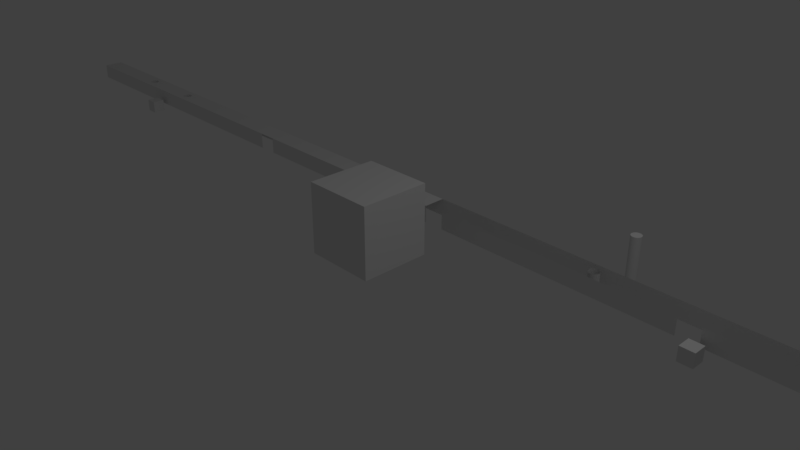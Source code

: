# Source: chassis.blend  (saved by Blender 2.79.0; exported with 4.5.12 LTS)
import bpy
from mathutils import Matrix  # noqa: F401  (used for matrix-valued properties, if any)

bpy.ops.wm.read_factory_settings(use_empty=True)
scene = bpy.context.scene
scene.name = 'Scene'

# ---- collections
col_collection_1 = bpy.data.collections.new('Collection 1'); scene.collection.children.link(col_collection_1)

# ---- materials (node trees are filled in below, after node groups)
mat_material = bpy.data.materials.new('Material')
mat_material.alpha_threshold = 0.0
mat_material.use_transparent_shadow = False
mat_material.roughness = 0.5
mat_material.line_color = (0.0, 0.0, 0.0, 1.0)

# ---- material node trees

# ---- world
world_world = bpy.data.worlds.new('World'); scene.world = world_world
world_world.color = (0.05088, 0.05088, 0.05088)
world_world.use_sun_shadow = False
world_world.sun_shadow_jitter_overblur = 0.0
world_world.cycles.sampling_method = 'MANUAL'

# ---- cameras
cam_camera = bpy.data.cameras.new('Camera')
cam_camera.clip_end = 100.0
cam_camera.lens = 35.0
cam_camera.sensor_width = 32.0
cam_camera.sensor_height = 18.0
cam_camera.ortho_scale = 7.314
cam_camera.dof.focus_distance = 0.0
cam_camera.dof.aperture_fstop = 128.0

# ---- lights
light_lamp = bpy.data.lights.new('Lamp', 'POINT')
light_lamp.transmission_factor = 0.0
light_lamp.cutoff_distance = 30.0
light_lamp.energy = 100.0
light_lamp.shadow_buffer_clip_start = 1.001
light_lamp.shadow_soft_size = 0.1
light_lamp.shadow_maximum_resolution = 0.006
light_lamp.use_absolute_resolution = True

# ---- meshes
me_cube_001 = bpy.data.meshes.new('Cube.001')
me_cube_001.from_pydata([(-100.0, -100.0, -100.0), (-100.0, -100.0, 100.0), (-100.0, 100.0, -100.0), (-100.0, 100.0, 100.0), (100.0, -100.0, -100.0), (100.0, -100.0, 100.0), (100.0, 100.0, -100.0), (100.0, 100.0, 100.0)], [], [(0, 1, 3, 2), (2, 3, 7, 6), (6, 7, 5, 4), (4, 5, 1, 0), (2, 6, 4, 0), (7, 3, 1, 5)])
me_cube_001.use_remesh_preserve_volume = False
me_cube_001.use_remesh_preserve_attributes = False
me_cube_001.use_mirror_vertex_groups = False
me_cube_001.update()
me_cube = bpy.data.meshes.new('Cube')
me_cube.from_pydata([(7.5, 0.2, -0.125), (7.5, -0.125, -0.125), (-9.5, -0.125, -0.125), (-9.5, 0.2, -0.125), (7.5, 0.2, 0.125), (7.5, -0.125, 0.125), (-9.5, -0.125, 0.125), (-9.5, 0.2, 0.125), (-4.0, -0.125, -0.125), (-4.0, -0.125, 0.125), (-3.7, -0.125, -0.125), (-3.7, -0.125, 0.125), (4.0, -0.125, -0.125), (4.0, -0.125, 0.125), (3.7, -0.125, -0.125), (3.7, -0.125, 0.125), (0.15, -0.125, -0.125), (0.15, -0.125, 0.125), (-0.15, -0.125, -0.125), (-0.15, -0.125, 0.125), (2.5, 0.9673, -0.294), (2.5, 0.9673, 0.306), (2.514, 0.9658, -0.294), (2.514, 0.9658, 0.306), (2.529, 0.9614, -0.294), (2.529, 0.9614, 0.306), (2.542, 0.9546, -0.294), (2.542, 0.9546, 0.306), (2.553, 0.9453, -0.294), (2.553, 0.9453, 0.306), (2.562, 0.9339, -0.294), (2.562, 0.9339, 0.306), (2.569, 0.9209, -0.294), (2.569, 0.9209, 0.306), (2.573, 0.9069, -0.294), (2.573, 0.9069, 0.306), (2.575, 0.8922, -0.294), (2.575, 0.8922, 0.306), (2.573, 0.8776, -0.294), (2.573, 0.8776, 0.306), (2.569, 0.8635, -0.294), (2.569, 0.8635, 0.306), (2.562, 0.8505, -0.294), (2.562, 0.8505, 0.306), (2.553, 0.8391, -0.294), (2.553, 0.8391, 0.306), (2.542, 0.8298, -0.294), (2.542, 0.8298, 0.306), (2.529, 0.823, -0.294), (2.529, 0.823, 0.306), (2.514, 0.8186, -0.294), (2.514, 0.8186, 0.306), (2.5, 0.8171, -0.294), (2.5, 0.8171, 0.306), (2.485, 0.8186, -0.294), (2.485, 0.8186, 0.306), (2.471, 0.823, -0.294), (2.471, 0.823, 0.306), (2.458, 0.8298, -0.294), (2.458, 0.8298, 0.306), (2.447, 0.8391, -0.294), (2.447, 0.8391, 0.306), (2.437, 0.8505, -0.294), (2.437, 0.8505, 0.306), (2.431, 0.8635, -0.294), (2.431, 0.8635, 0.306), (2.426, 0.8776, -0.294), (2.426, 0.8776, 0.306), (2.425, 0.8922, -0.294), (2.425, 0.8922, 0.306), (2.426, 0.9069, -0.294), (2.426, 0.9069, 0.306), (2.431, 0.9209, -0.294), (2.431, 0.9209, 0.306), (2.437, 0.9339, -0.294), (2.437, 0.9339, 0.306), (2.447, 0.9453, -0.294), (2.447, 0.9453, 0.306), (2.458, 0.9546, -0.294), (2.458, 0.9546, 0.306), (2.471, 0.9614, -0.294), (2.471, 0.9614, 0.306), (2.485, 0.9658, -0.294), (2.485, 0.9658, 0.306), (-7.3, -0.4, -0.225), (-7.3, -0.4, -0.025), (-7.3, -0.2, -0.225), (-7.3, -0.2, -0.025), (-7.1, -0.4, -0.225), (-7.1, -0.4, -0.025), (-7.1, -0.2, -0.225), (-7.1, -0.2, -0.025), (-6.653, -0.01501, 0.125), (2.575, 0.8922, 0.006034), (2.573, 0.9069, 0.006034), (-6.525, 0.03809, -0.125), (2.569, 0.9209, 0.006034), (-6.526, 0.05273, -0.125), (2.562, 0.9339, 0.006034), (-6.531, 0.06683, -0.125), (2.553, 0.9453, 0.006034), (2.542, 0.9546, 0.006034), (-6.538, 0.07983, -0.125), (-6.642, -0.02435, 0.125), (-6.629, -0.03113, 0.125), (2.458, 0.9546, 0.006034), (-6.547, 0.09119, -0.125), (2.447, 0.9453, 0.006034), (2.437, 0.9339, 0.006034), (-6.558, 0.1005, -0.125), (-6.571, 0.1073, -0.125), (2.431, 0.9209, 0.006034), (-6.585, 0.1117, -0.125), (-6.615, -0.03552, 0.125), (2.426, 0.9069, 0.006034), (-6.6, 0.1132, -0.125), (-6.615, 0.1117, -0.125), (-6.6, -0.03699, 0.125), (2.425, 0.8922, 0.006034), (-6.585, -0.03552, 0.125), (2.573, 0.8776, 0.006034), (-6.629, 0.1073, -0.125), (2.569, 0.8635, 0.006034), (-6.642, 0.1005, -0.125), (2.562, 0.8505, 0.006034), (-6.653, 0.09119, -0.125), (2.553, 0.8391, 0.006034), (2.529, 0.823, 0.006034), (-6.662, 0.07983, -0.125), (-6.669, 0.06683, -0.125), (2.485, 0.8186, 0.006034), (2.5, 0.8171, 0.006034), (-6.674, 0.05273, -0.125), (2.542, 0.8298, 0.006034), (2.514, 0.8186, 0.006034), (-6.675, 0.03809, -0.125), (2.471, 0.823, 0.006034), (2.458, 0.8298, 0.006034), (-6.675, 0.03809, 0.125), (2.447, 0.8391, 0.006034), (-6.674, 0.05273, 0.125), (2.437, 0.8505, 0.006034), (-6.669, 0.06683, 0.125), (2.431, 0.8635, 0.006034), (-6.662, 0.07983, 0.125), (2.426, 0.8776, 0.006034), (-6.653, 0.09119, 0.125), (-6.571, -0.03113, 0.125), (2.573, 0.8776, 0.256), (-6.642, 0.1005, 0.125), (2.569, 0.8635, 0.256), (-6.629, 0.1073, 0.125), (2.562, 0.8505, 0.256), (-6.615, 0.1117, 0.125), (2.553, 0.8391, 0.256), (2.529, 0.823, 0.256), (-6.6, 0.1132, 0.125), (-6.585, 0.1117, 0.125), (2.485, 0.8186, 0.256), (2.5, 0.8171, 0.256), (-6.571, 0.1073, 0.125), (2.542, 0.8298, 0.256), (2.514, 0.8186, 0.256), (-6.558, 0.1005, 0.125), (-6.547, 0.09119, 0.125), (-6.538, 0.07983, 0.125), (2.471, 0.823, 0.256), (-6.531, 0.06683, 0.125), (2.458, 0.8298, 0.256), (-6.526, 0.05273, 0.125), (2.447, 0.8391, 0.256), (-6.525, 0.03809, 0.125), (2.437, 0.8505, 0.256), (-6.674, 0.02344, -0.125), (2.431, 0.8635, 0.256), (-6.669, 0.009338, -0.125), (2.426, 0.8776, 0.256), (-6.558, -0.02435, 0.125), (2.529, 0.9614, 0.006033), (-6.662, -0.003662, -0.125), (2.514, 0.9658, 0.006033), (-6.653, -0.01501, -0.125), (-6.642, -0.02435, -0.125), (2.5, 0.9673, 0.006033), (-6.629, -0.03113, -0.125), (2.485, 0.9658, 0.006033), (-6.615, -0.03552, -0.125), (2.471, 0.9614, 0.006033), (-6.6, -0.03699, -0.125), (-6.585, -0.03552, -0.125), (2.575, 0.8922, 0.256), (-6.571, -0.03113, -0.125), (2.573, 0.9069, 0.256), (-6.558, -0.02435, -0.125), (2.569, 0.9209, 0.256), (-6.547, -0.01501, -0.125), (2.562, 0.9339, 0.256), (-6.538, -0.003662, -0.125), (2.553, 0.9453, 0.256), (2.529, 0.9614, 0.256), (-6.531, 0.009338, -0.125), (2.542, 0.9546, 0.256), (-6.526, 0.02344, -0.125), (2.514, 0.9658, 0.256), (2.5, 0.9673, 0.256), (3.7, -0.125, -0.125), (2.485, 0.9658, 0.256), (2.471, 0.9614, 0.256), (2.458, 0.9546, 0.256), (-0.15, -0.125, -0.125), (2.447, 0.9453, 0.256), (2.438, 0.9339, 0.256), (2.431, 0.9209, 0.256), (-6.674, 0.02344, 0.125), (-6.669, 0.009338, 0.125), (2.426, 0.9069, 0.256), (2.425, 0.8922, 0.256), (-6.662, -0.003662, 0.125), (-6.547, -0.01501, 0.125), (-6.538, -0.003662, 0.125), (-6.531, 0.009338, 0.125), (-6.526, 0.02344, 0.125), (-0.15, -0.125, 0.125), (3.7, -0.125, 0.125), (-7.758, 0.1002, -0.125), (2.466, 0.9586, 0.006034), (-7.758, 0.1002, 0.125), (-7.834, 0.1045, 0.125), (2.466, 0.9586, 0.006034), (2.488, 0.9661, 0.256), (2.466, 0.9586, 0.256), (2.517, 0.8193, 0.006034), (2.553, 0.9446, 0.256), (2.492, 0.818, 0.006034), (2.454, 0.9508, 0.256), (2.517, 0.8193, 0.256), (2.492, 0.818, 0.256), (2.542, 0.9543, 0.256), (2.541, 0.8296, 0.006034), (2.518, 0.9646, 0.006034), (2.488, 0.9661, 0.006034), (2.542, 0.9543, 0.006034), (2.467, 0.8253, 0.006034), (2.518, 0.9646, 0.256), (7.5, 0.0375, 0.125), (7.5, 0.0375, -0.125), (-9.5, 0.0375, 0.125), (-9.5, 0.0375, -0.125), (-7.758, 0.1005, -0.125), (-7.771, 0.1073, -0.125), (-7.785, 0.1117, -0.125), (-7.8, 0.1132, -0.125), (-7.815, 0.1117, -0.125), (-7.829, 0.1073, -0.125), (-7.834, 0.1045, -0.125), (-7.829, 0.1073, 0.125), (-7.815, 0.1117, 0.125), (-7.8, 0.1132, 0.125), (-7.785, 0.1117, 0.125), (-7.771, 0.1073, 0.125), (-7.758, 0.1005, 0.125), (-7.842, 0.1005, -0.125), (-7.853, 0.09119, -0.125), (-7.862, 0.07983, -0.125), (-7.869, 0.06683, -0.125), (-7.874, 0.05273, -0.125), (-7.875, 0.03809, -0.125), (-7.874, 0.02344, -0.125), (-7.869, 0.009338, -0.125), (-7.862, -0.003662, -0.125), (-7.853, -0.01501, -0.125), (-7.842, -0.02435, -0.125), (-7.829, -0.03113, -0.125), (-7.815, -0.03552, -0.125), (-7.8, -0.03699, -0.125), (-7.785, -0.03552, -0.125), (-7.771, -0.03113, -0.125), (-7.758, -0.02435, -0.125), (-7.747, -0.01501, -0.125), (-7.738, -0.003662, -0.125), (-7.731, 0.009338, -0.125), (-7.726, 0.02344, -0.125), (-7.725, 0.03809, -0.125), (-7.726, 0.05273, -0.125), (-7.731, 0.06683, -0.125), (-7.738, 0.07983, -0.125), (-7.747, 0.09119, -0.125), (-7.747, 0.09119, 0.125), (-7.738, 0.07983, 0.125), (-7.731, 0.06683, 0.125), (-7.726, 0.05273, 0.125), (-7.725, 0.03809, 0.125), (-7.726, 0.02344, 0.125), (-7.731, 0.009338, 0.125), (-7.738, -0.003662, 0.125), (-7.747, -0.01501, 0.125), (-7.758, -0.02435, 0.125), (-7.771, -0.03113, 0.125), (-7.785, -0.03552, 0.125), (-7.8, -0.03699, 0.125), (-7.815, -0.03552, 0.125), (-7.829, -0.03113, 0.125), (-7.842, -0.02435, 0.125), (-7.853, -0.01501, 0.125), (-7.862, -0.003662, 0.125), (-7.869, 0.009338, 0.125), (-7.874, 0.02344, 0.125), (-7.875, 0.03809, 0.125), (-7.874, 0.05273, 0.125), (-7.869, 0.06683, 0.125), (-7.862, 0.07983, 0.125), (-7.853, 0.09119, 0.125), (-7.842, 0.1005, 0.125), (3.9, -0.4, -0.225), (3.9, -0.4, -0.025), (3.9, -0.2, -0.225), (3.9, -0.2, -0.025), (4.1, -0.4, -0.225), (4.1, -0.4, -0.025), (4.1, -0.2, -0.225), (4.1, -0.2, -0.025), (-4.0, 0.2, -0.125), (-4.0, 0.2, 0.125), (-3.7, 0.2, 0.125), (-0.15, 0.2, 0.125), (0.15, 0.2, 0.125), (5.553, -0.01769, 0.125), (2.575, 0.8922, 0.125), (2.573, 0.9069, 0.125), (7.5, 0.0375, 0.125), (7.5, 0.2, 0.125), (0.15, 0.2, 0.125), (2.569, 0.9209, 0.125), (2.562, 0.9339, 0.125), (2.542, 0.9546, 0.125), (5.562, -0.006339, 0.125), (2.529, 0.9614, 0.125), (5.569, 0.006661, 0.125), (5.573, 0.02076, 0.125), (0.15, -0.125, 0.125), (2.553, 0.9453, 0.125), (4.0, -0.125, 0.125), (5.425, 0.03541, 0.125), (5.426, 0.05006, 0.125), (7.5, -0.125, 0.125), (5.431, 0.06416, 0.125), (2.514, 0.9658, 0.125), (5.447, 0.08851, -0.125), (7.5, -0.125, -0.125), (2.485, 0.9658, 0.125), (5.437, 0.07716, 0.125), (2.5, 0.9673, 0.125), (5.447, 0.08851, 0.125), (2.471, 0.9614, 0.125), (5.458, 0.09785, 0.125), (2.447, 0.9453, 0.125), (2.562, 0.9339, -0.125), (5.471, 0.1046, 0.125), (2.438, 0.9339, 0.125), (5.485, 0.109, 0.125), (5.5, 0.1105, 0.125), (4.0, -0.125, -0.125), (2.553, 0.9453, -0.125), (2.458, 0.9546, 0.125), (5.514, 0.109, 0.125), (2.431, 0.9209, 0.125), (2.426, 0.9069, 0.125), (5.529, 0.1046, 0.125), (5.437, 0.07716, -0.125), (2.425, 0.8922, 0.125), (5.541, 0.09785, 0.125), (5.553, 0.08851, 0.125), (5.562, 0.07716, 0.125), (2.573, 0.8776, 0.125), (5.569, 0.06416, 0.125), (2.569, 0.8635, 0.125), (5.573, 0.05006, 0.125), (2.562, 0.8505, 0.125), (2.542, 0.8298, 0.125), (0.15, -0.125, -0.125), (5.575, 0.03541, 0.125), (5.426, 0.02076, 0.125), (5.431, 0.006661, 0.125), (2.529, 0.823, 0.125), (2.553, 0.8391, 0.125), (5.425, 0.03541, -0.125), (2.5, 0.8171, 0.125), (2.542, 0.9546, -0.125), (2.529, 0.9614, -0.125), (2.485, 0.8186, 0.125), (5.437, -0.006339, 0.125), (2.471, 0.823, 0.125), (5.447, -0.01769, 0.125), (5.426, 0.02076, -0.125), (5.458, -0.02703, 0.125), (2.514, 0.8186, 0.125), (5.471, -0.03381, 0.125), (2.447, 0.8391, 0.125), (5.485, -0.0382, 0.125), (2.438, 0.8505, 0.125), (5.5, -0.03966, 0.125), (2.514, 0.9658, -0.125), (2.458, 0.8298, 0.125), (5.514, -0.0382, 0.125), (5.529, -0.03381, 0.125), (2.431, 0.8635, 0.125), (5.541, -0.02703, 0.125), (2.426, 0.8776, 0.125), (2.5, 0.9673, -0.125), (5.431, 0.006661, -0.125), (2.485, 0.9658, -0.125), (5.437, -0.006339, -0.125), (5.447, -0.01769, -0.125), (2.471, 0.9614, -0.125), (5.458, -0.02703, -0.125), (2.458, 0.9546, -0.125), (2.447, 0.9453, -0.125), (5.471, -0.03381, -0.125), (2.437, 0.9339, -0.125), (5.485, -0.0382, -0.125), (5.431, 0.06416, -0.125), (5.5, -0.03966, -0.125), (5.514, -0.0382, -0.125), (2.575, 0.8922, -0.125), (5.529, -0.03381, -0.125), (2.573, 0.8776, -0.125), (2.573, 0.9069, -0.125), (5.541, -0.02703, -0.125), (2.553, 0.8391, -0.125), (2.569, 0.9209, -0.125), (5.553, -0.01769, -0.125), (2.569, 0.8635, -0.125), (5.562, -0.006339, -0.125), (2.562, 0.8505, -0.125), (5.569, 0.006661, -0.125), (5.573, 0.02076, -0.125), (2.542, 0.8298, -0.125), (5.426, 0.05006, -0.125), (5.575, 0.03541, -0.125), (-4.0, 0.2, -0.125), (7.5, 0.0375, -0.125), (2.529, 0.823, -0.125), (2.514, 0.8186, -0.125), (5.573, 0.05006, -0.125), (2.5, 0.8171, -0.125), (7.5, 0.2, -0.125), (5.569, 0.06416, -0.125), (2.485, 0.8186, -0.125), (5.562, 0.07716, -0.125), (2.471, 0.823, -0.125), (2.447, 0.08851, 0.125), (5.553, 0.08851, -0.125), (2.458, 0.8298, -0.125), (5.541, 0.09785, -0.125), (2.447, 0.8391, -0.125), (5.529, 0.1046, -0.125), (2.437, 0.8505, -0.125), (5.514, 0.109, -0.125), (2.431, 0.8635, -0.125), (2.431, 0.9209, -0.125), (2.426, 0.9069, -0.125), (5.5, 0.1105, -0.125), (5.485, 0.109, -0.125), (2.426, 0.8776, -0.125), (5.471, 0.1046, -0.125), (2.425, 0.8922, -0.125), (5.458, 0.09785, -0.125), (2.458, 0.09785, 0.125), (2.471, 0.1046, 0.125), (2.485, 0.109, 0.125), (2.5, 0.1105, 0.125), (2.514, 0.109, 0.125), (2.529, 0.1046, 0.125), (2.542, 0.09785, 0.125), (7.5, 0.0375, 0.125), (0.15, -0.125, 0.125), (2.425, 0.03541, 0.125), (2.426, 0.05006, 0.125), (2.431, 0.06416, 0.125), (2.438, 0.07716, 0.125), (2.528, 0.8227, 0.125), (2.552, 0.838, 0.125), (2.478, 0.8208, 0.125), (2.456, 0.8313, 0.125), (2.538, 0.8281, 0.125), (2.46, 0.8288, 0.125), (2.553, 0.08851, 0.125), (2.562, 0.07716, 0.125), (2.569, 0.06416, 0.125), (2.573, 0.05006, 0.125), (2.575, 0.03541, 0.125), (5.425, 0.03541, 0.125), (5.426, 0.05006, 0.125), (5.431, 0.06416, 0.125), (5.437, 0.07716, 0.125), (5.447, 0.08851, 0.125), (5.458, 0.09785, 0.125), (5.471, 0.1046, 0.125), (5.485, 0.109, 0.125), (5.5, 0.1105, 0.125), (5.514, 0.109, 0.125), (5.529, 0.1046, 0.125), (5.541, 0.09785, 0.125), (5.553, 0.08851, 0.125), (5.562, 0.07716, 0.125), (5.569, 0.06416, 0.125), (5.573, 0.05006, 0.125), (5.575, 0.03541, 0.125), (2.573, 0.02076, 0.125), (2.569, 0.006661, 0.125), (2.562, -0.006339, 0.125), (2.553, -0.01769, 0.125), (2.542, -0.02703, 0.125), (2.529, -0.03381, 0.125), (2.514, -0.0382, 0.125), (2.5, -0.03966, 0.125), (2.485, -0.0382, 0.125), (2.471, -0.03381, 0.125), (2.458, -0.02703, 0.125), (2.447, -0.01769, 0.125), (2.438, -0.006339, 0.125), (2.431, 0.006661, 0.125), (2.426, 0.02076, 0.125), (5.541, 0.09785, -0.125), (5.529, 0.1046, -0.125), (5.514, 0.109, -0.125), (5.5, 0.1105, -0.125), (5.485, 0.109, -0.125), (5.471, 0.1046, -0.125), (5.458, 0.09785, -0.125), (5.447, 0.08851, -0.125), (7.5, 0.0375, -0.125), (5.575, 0.03541, -0.125), (5.573, 0.05006, -0.125), (5.569, 0.06416, -0.125), (5.562, 0.07716, -0.125), (5.553, 0.08851, -0.125), (2.46, 0.8288, -0.125), (2.538, 0.8281, -0.125), (2.478, 0.8208, -0.125), (2.552, 0.838, -0.125), (2.456, 0.8313, -0.125), (2.528, 0.8227, -0.125), (5.437, 0.07716, -0.125), (5.431, 0.06416, -0.125), (5.426, 0.05006, -0.125), (5.425, 0.03541, -0.125), (2.575, 0.03541, -0.125), (2.573, 0.05006, -0.125), (2.569, 0.06416, -0.125), (2.562, 0.07716, -0.125), (2.553, 0.08851, -0.125), (2.542, 0.09785, -0.125), (2.529, 0.1046, -0.125), (2.514, 0.109, -0.125), (2.5, 0.1105, -0.125), (2.485, 0.109, -0.125), (2.471, 0.1046, -0.125), (2.458, 0.09785, -0.125), (2.447, 0.08851, -0.125), (2.437, 0.07716, -0.125), (2.431, 0.06416, -0.125), (2.426, 0.05006, -0.125), (2.425, 0.03541, -0.125), (0.15, -0.125, -0.125), (2.426, 0.02076, -0.125), (2.431, 0.006661, -0.125), (2.437, -0.006339, -0.125), (2.447, -0.01769, -0.125), (2.458, -0.02703, -0.125), (2.471, -0.03381, -0.125), (2.485, -0.0382, -0.125), (2.5, -0.03966, -0.125), (2.514, -0.0382, -0.125), (2.529, -0.03381, -0.125), (2.542, -0.02703, -0.125), (2.553, -0.01769, -0.125), (2.562, -0.006339, -0.125), (2.569, 0.006661, -0.125), (2.573, 0.02076, -0.125)], [(205, 379), (209, 10), (223, 339), (247, 266), (135, 282), (475, 331), (341, 223), (445, 439), (437, 420), (420, 368), (368, 347), (439, 564), (361, 205), (344, 341), (338, 337), (337, 335), (335, 326), (326, 406), (404, 406), (403, 404), (403, 400), (398, 400), (398, 396), (394, 396), (394, 392), (392, 390), (390, 382), (382, 381), (380, 338), (376, 380), (374, 376), (372, 374), (372, 371), (371, 370), (367, 370), (364, 367), (360, 364), (359, 360), (357, 359), (357, 354), (354, 352), (350, 352), (345, 350), (343, 345), (342, 343), (342, 381), (330, 331), (330, 474), (329, 344), (380, 329), (347, 466), (464, 466), (464, 462), (462, 461), (461, 457), (457, 455), (455, 453), (453, 451), (451, 448), (448, 446), (446, 443), (445, 531), (443, 438), (438, 435), (435, 434), (434, 432), (432, 430), (430, 427), (427, 424), (424, 422), (422, 421), (419, 421), (419, 417), (414, 417), (414, 412), (412, 411), (411, 409), (409, 393), (393, 385), (385, 437), (348, 361), (440, 348), (438, 440), (507, 474), (491, 492), (492, 493), (493, 494), (494, 495), (496, 495), (497, 496), (497, 498), (498, 499), (499, 500), (500, 501), (501, 502), (503, 502), (504, 503), (504, 505), (505, 506), (506, 507), (528, 529), (528, 527), (527, 526), (526, 525), (525, 524), (524, 523), (523, 536), (536, 535), (535, 534), (534, 533), (533, 532), (532, 531), (530, 529), (543, 530), (544, 543), (545, 544), (546, 545)], [(2, 6, 246, 247), (245, 244, 5, 1), (2, 8, 9, 6), (247, 246, 7, 3), (4, 0, 321, 3, 7, 322, 323, 324, 325), (10, 18, 19, 11), (16, 14, 15, 17), (5, 13, 12, 1), (20, 408, 401, 22), (22, 401, 388, 24), (24, 388, 387, 26), (26, 387, 362, 28), (28, 362, 356, 30), (30, 356, 429, 32), (32, 429, 426, 34), (34, 426, 423, 36), (36, 423, 425, 38), (38, 425, 431, 40), (40, 431, 433, 42), (42, 433, 428, 44), (44, 428, 540, 436, 46), (46, 436, 538, 441, 48), (48, 441, 542, 442, 50), (50, 442, 444, 52), (52, 444, 447, 54), (54, 447, 539, 449, 56), (56, 449, 537, 452, 58), (58, 452, 541, 454, 60), (60, 454, 456, 62), (62, 456, 458, 64), (64, 458, 463, 66), (66, 463, 465, 68), (68, 465, 460, 70), (70, 460, 459, 72), (72, 459, 418, 74), (74, 418, 416, 76), (76, 416, 415, 78), (78, 415, 413, 80), (23, 21, 83, 81, 79, 77, 75, 73, 71, 69, 67, 65, 63, 61, 59, 57, 55, 53, 51, 49, 47, 45, 43, 41, 39, 37, 35, 33, 31, 29, 27, 25), (80, 413, 410, 82), (82, 410, 408, 20), (20, 22, 24, 26, 28, 30, 32, 34, 36, 38, 40, 42, 44, 46, 48, 50, 52, 54, 56, 58, 60, 62, 64, 66, 68, 70, 72, 74, 76, 78, 80, 82), (84, 85, 87, 86), (86, 87, 91, 90), (90, 91, 89, 88), (88, 89, 85, 84), (86, 90, 88, 84), (91, 87, 85, 89), (111, 114, 366, 365), (212, 215, 71, 73), (178, 239, 180, 346, 336), (199, 203, 23, 25), (114, 118, 369, 366), (215, 216, 69, 71), (101, 178, 336, 334), (201, 199, 25, 27), (131, 134, 395, 386), (159, 162, 51, 53), (118, 145, 407, 369), (216, 176, 67, 69), (93, 94, 328, 327), (190, 192, 35, 37), (136, 130, 389, 482, 391), (166, 158, 55, 57), (94, 96, 332, 328), (192, 194, 33, 35), (145, 143, 405, 407), (176, 174, 65, 67), (122, 120, 373, 375), (150, 148, 39, 41), (100, 241, 101, 334, 340), (198, 237, 201, 27, 29), (139, 137, 402, 483, 397), (170, 168, 59, 61), (130, 233, 131, 386, 389), (158, 236, 159, 53, 55), (143, 141, 399, 405), (174, 172, 63, 65), (108, 111, 365, 358), (211, 212, 73, 75), (187, 225, 105, 363, 353), (207, 230, 208, 79, 81), (98, 100, 340, 333), (196, 198, 29, 31), (124, 122, 375, 377), (152, 150, 41, 43), (133, 126, 384, 481, 378), (161, 154, 45, 47), (0, 4, 244, 245), (134, 231, 127, 383, 480, 395), (162, 155, 49, 51), (180, 183, 351, 346), (203, 204, 21, 23), (183, 240, 185, 349, 351), (204, 206, 83, 21), (120, 93, 327, 373), (148, 190, 37, 39), (105, 107, 355, 363), (208, 210, 77, 79), (141, 139, 397, 399), (172, 170, 61, 63), (96, 98, 333, 332), (194, 196, 31, 33), (127, 238, 133, 378, 484, 383), (155, 161, 47, 49), (137, 242, 136, 391, 485, 402), (168, 166, 57, 59), (185, 187, 353, 349), (206, 207, 81, 83), (126, 124, 377, 384), (154, 152, 43, 45), (107, 108, 358, 355), (210, 211, 75, 77), (178, 180, 239), (198, 196, 232), (206, 204, 229), (155, 162, 235), (210, 208, 234), (187, 225, 105, 228), (183, 185, 240), (105, 225, 187, 228), (203, 199, 243), (282, 291, 290, 283), (283, 290, 289, 284), (284, 289, 288, 285), (285, 288, 287, 286), (286, 287, 226, 224), (224, 226, 260, 248), (248, 260, 259, 249), (249, 259, 258, 250), (250, 258, 257, 251), (251, 257, 256, 252), (252, 256, 255, 253), (253, 255, 227, 254), (254, 227, 312, 261), (261, 312, 311, 262), (262, 311, 310, 263), (263, 310, 309, 264), (264, 309, 308, 265), (265, 308, 307, 266), (282, 291, 292, 281), (281, 292, 293, 280), (280, 293, 294, 279), (279, 294, 295, 278), (278, 295, 296, 277), (277, 296, 297, 276), (276, 297, 298, 275), (275, 298, 299, 274), (274, 299, 300, 273), (273, 300, 301, 272), (272, 301, 302, 271), (271, 302, 303, 270), (270, 303, 304, 269), (269, 304, 305, 268), (268, 305, 306, 267), (267, 306, 307, 266), (119, 189, 191, 147), (147, 191, 193, 177), (177, 193, 195, 218), (218, 195, 197, 219), (219, 197, 200, 220), (220, 200, 202, 221), (221, 202, 95, 171), (171, 95, 97, 169), (169, 97, 99, 167), (167, 99, 102, 165), (165, 102, 106, 164), (164, 106, 109, 163), (163, 109, 110, 160), (160, 110, 112, 157), (157, 112, 115, 156), (156, 115, 116, 153), (153, 116, 121, 151), (151, 121, 123, 149), (149, 123, 125, 146), (146, 125, 128, 144), (144, 128, 129, 142), (142, 129, 132, 140), (140, 132, 135, 138), (138, 135, 173, 213), (213, 173, 175, 214), (214, 175, 179, 217), (217, 179, 181, 92), (92, 181, 182, 103), (103, 182, 184, 104), (104, 184, 186, 113), (113, 186, 188, 117), (117, 188, 189, 119), (313, 314, 316, 315), (315, 316, 320, 319), (319, 320, 318, 317), (317, 318, 314, 313), (315, 319, 317, 313), (320, 316, 314, 318), (6, 9, 171, 221, 220, 219, 218, 177, 147, 119, 117, 113, 104, 103, 92, 217, 214, 213, 138, 291, 292, 293, 294, 295, 296, 297, 298, 299, 300, 301, 302, 303, 304, 305, 306, 307, 246), (322, 7, 246, 307, 308, 309, 310, 311, 312, 227, 255, 256, 257, 258, 259, 260, 226, 287, 288, 289, 290, 291, 138, 140, 142, 144, 146, 149, 151, 153, 156, 157, 160, 163, 164, 165, 167, 169, 171), (171, 9, 322), (11, 222, 324, 323), (323, 322, 9, 11), (450, 559, 560, 479), (402, 391, 166, 168), (469, 556, 557, 468), (384, 377, 152, 154), (378, 481, 384), (346, 351, 204, 203), (395, 480, 383), (377, 375, 150, 152), (405, 399, 172, 174), (349, 353, 207, 206), (334, 336, 199, 201), (332, 333, 196, 194), (333, 340, 198, 232, 196), (328, 332, 194, 192), (391, 482, 389), (386, 395, 162, 159), (351, 349, 206, 229, 204), (369, 407, 176, 216), (363, 355, 210, 234, 208), (399, 397, 170, 172), (397, 483, 402), (375, 373, 148, 150), (389, 386, 159, 236, 158), (340, 334, 201, 237, 198), (327, 328, 192, 190), (365, 366, 215, 212), (358, 365, 212, 211), (383, 484, 378), (355, 358, 211, 210), (353, 363, 208, 230, 207), (407, 405, 174, 176), (366, 369, 216, 215), (336, 346, 203, 243, 199), (373, 327, 190, 148), (401, 408, 183, 180), (418, 459, 111, 108), (459, 460, 114, 111), (362, 387, 101, 241, 100), (387, 388, 178, 101), (447, 444, 131, 233, 130), (460, 465, 118, 114), (425, 423, 93, 120), (452, 449, 136, 242, 137), (423, 426, 94, 93), (465, 463, 145, 118), (479, 560, 561, 478), (470, 555, 556, 469), (433, 431, 122, 124), (356, 362, 100, 98), (456, 454, 139, 141), (463, 458, 143, 145), (449, 539, 447), (416, 418, 108, 107), (429, 356, 98, 96), (428, 433, 124, 126), (441, 538, 436), (444, 442, 134, 131), (388, 401, 180, 178), (431, 425, 120, 122), (413, 415, 105, 225, 187), (458, 456, 141, 143), (426, 429, 96, 94), (442, 542, 441), (454, 541, 452), (408, 410, 185, 183), (410, 413, 187, 185), (436, 540, 428), (415, 416, 107, 105), (384, 154, 161, 378), (383, 155, 235, 162, 395), (402, 168, 170, 397), (389, 158, 166, 391), (467, 558, 559, 450), (391, 402, 485), (378, 161, 155, 383), (436, 133, 238, 127, 441), (478, 561, 562, 477), (468, 557, 558, 467), (441, 127, 231, 134, 442), (428, 126, 133, 436), (447, 130, 136, 449), (452, 137, 139, 454), (449, 452, 537), (477, 562, 563, 476), (476, 563, 565, 522), (522, 565, 566, 521), (521, 566, 567, 520), (520, 567, 568, 519), (519, 568, 569, 518), (518, 569, 570, 517), (517, 570, 571, 516), (516, 571, 572, 515), (515, 572, 573, 514), (514, 573, 574, 513), (513, 574, 575, 512), (512, 575, 576, 511), (511, 576, 577, 510), (510, 577, 578, 509), (509, 578, 579, 508), (508, 579, 547, 490), (490, 547, 548, 489), (489, 548, 549, 488), (488, 549, 550, 487), (487, 550, 551, 486), (486, 551, 552, 473), (473, 552, 553, 472), (472, 553, 554, 471), (471, 554, 555, 470)])
me_cube.materials.append(mat_material)
me_cube.use_remesh_preserve_volume = False
me_cube.use_remesh_preserve_attributes = False
me_cube.use_mirror_vertex_groups = False
me_cube.update()

# ---- objects
ob_cube_001 = bpy.data.objects.new('Cube.001', me_cube_001)
ob_chassis = bpy.data.objects.new('chassis', me_cube)
ob_lamp = bpy.data.objects.new('Lamp', light_lamp)
ob_camera = bpy.data.objects.new('Camera', cam_camera)

# ---- transforms, parenting, visibility, modifiers, constraints
ob_cube_001.location = (0.0, 0.0, 0.5)
ob_cube_001.scale = (0.005, 0.005, 0.005)
ob_cube_001.lineart.crease_threshold = 0.0
ob_chassis.location = (0.0, 1.3, 0.125)
ob_chassis.lock_rotations_4d = False
ob_chassis.empty_display_type = 'ARROWS'
ob_chassis.lineart.crease_threshold = 0.0
ob_lamp.location = (4.076, 1.005, 5.904)
ob_lamp.rotation_euler = (0.6503, 0.05522, 1.866)
ob_lamp.lock_rotations_4d = False
ob_lamp.empty_display_type = 'ARROWS'
ob_lamp.color = (0.0, 0.0, 0.0, 0.0)
ob_lamp.lineart.crease_threshold = 0.0
ob_camera.location = (7.481, -6.508, 5.344)
ob_camera.rotation_euler = (1.109, 0.0, 0.8149)
ob_camera.lock_rotations_4d = False
ob_camera.empty_display_type = 'ARROWS'
ob_camera.color = (0.0, 0.0, 0.0, 0.0)
ob_camera.display_type = 'WIRE'
ob_camera.lineart.crease_threshold = 0.0

# ---- collection membership
col_collection_1.objects.link(ob_cube_001)
col_collection_1.objects.link(ob_chassis)
col_collection_1.objects.link(ob_lamp)
col_collection_1.objects.link(ob_camera)

# ---- scene / render settings (as saved in the file)
scene.camera = ob_camera
scene.frame_start = 1; scene.frame_end = 250; scene.frame_set(18)
scene.render.engine = 'BLENDER_EEVEE_NEXT'
scene.render.resolution_percentage = 50
scene.render.dither_intensity = 0.0
scene.cycles.use_denoising = False
scene.cycles.samples = 128
scene.cycles.sampling_pattern = 'TABULATED_SOBOL'
scene.cycles.use_adaptive_sampling = False
scene.cycles.use_light_tree = False
scene.cycles.blur_glossy = 0.0
scene.cycles.sample_clamp_indirect = 0.0
scene.view_settings.view_transform = 'Standard'
scene.unit_settings.scale_length = 0.01
bpy.context.view_layer.update()
